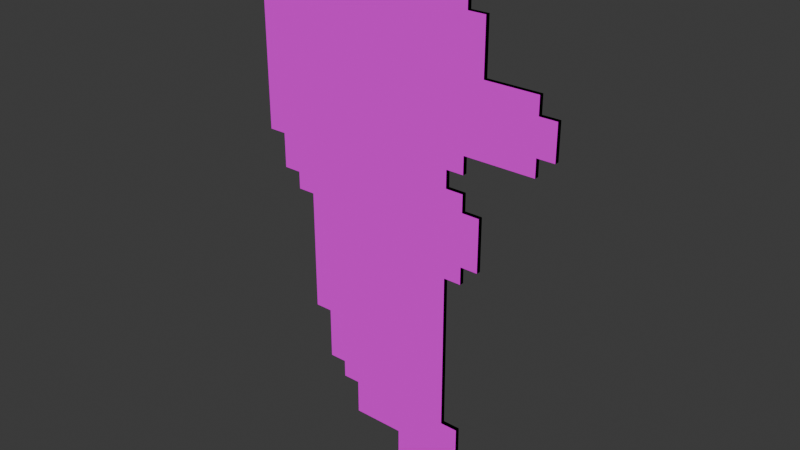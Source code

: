 # Source: character_meshes_workspace.blend  (saved by Blender 5.1.30; exported with 4.5.12 LTS)
import bpy
from mathutils import Matrix  # noqa: F401  (used for matrix-valued properties, if any)

bpy.ops.wm.read_factory_settings(use_empty=True)
scene = bpy.context.scene
scene.name = 'Scene'

# ---- collections
col_collection = bpy.data.collections.new('Collection'); scene.collection.children.link(col_collection)

# ---- images (referenced by path relative to the original .blend; pixels are not part of the script)
import os
ASSET_DIR = os.environ.get("B2B_ASSET_DIR", "")  # directory of the original .blend (textures are referenced by path, not embedded)
HERE = os.path.dirname(os.path.abspath(__file__))  # packed textures are extracted next to this script under _unpacked/

def load_image(name, relpath, width, height, colorspace="sRGB"):
    """Load a texture the original file referenced (path relative to the .blend, or extracted next to this script)."""
    p = next((c for c in (os.path.join(HERE, relpath), os.path.join(ASSET_DIR, relpath)) if relpath and os.path.exists(c)), "")
    if p:
        img = bpy.data.images.load(p, check_existing=True)
        img.name = name
    else:  # same state as the original file: an image datablock whose file is absent (Cycles renders it pink)
        img = bpy.data.images.new(name, width, height)
        img.source = "FILE"
        img.filepath = "//" + (relpath or name)
    img.colorspace_settings.name = colorspace
    return img
img_west9_png = load_image('west9.png', 'west9.png', 1024, 1024, 'sRGB')

# ---- materials (node trees are filled in below, after node groups)
mat_sprite_front = bpy.data.materials.new('sprite_front')
mat_black_back = bpy.data.materials.new('black_back')

# ---- material node trees
mat_sprite_front.use_nodes = True; mat_sprite_front.node_tree.nodes.clear()
_N = mat_sprite_front.node_tree.nodes; _L = mat_sprite_front.node_tree.links
n0 = _N.new('ShaderNodeBsdfPrincipled'); n0.name = 'Principled BSDF'; n0.location = (0, 0)
n0.inputs[2].default_value = 1.0
n0.inputs[13].default_value = 0.0
n1 = _N.new('ShaderNodeTexImage'); n1.name = 'Image Texture'; n1.location = (0, 0)
n1.image = img_west9_png
n1.interpolation = 'Closest'
n2 = _N.new('ShaderNodeOutputMaterial'); n2.name = 'Material Output'; n2.location = (0, 0)
_L.new(n1.outputs[0], n0.inputs[0])
_L.new(n1.outputs[1], n0.inputs[4])
_L.new(n0.outputs[0], n2.inputs[0])
n2.is_active_output = True
mat_black_back.use_nodes = True; mat_black_back.node_tree.nodes.clear()
_N = mat_black_back.node_tree.nodes; _L = mat_black_back.node_tree.links
n0 = _N.new('ShaderNodeBsdfPrincipled'); n0.name = 'Principled BSDF'; n0.location = (0, 0)
n0.inputs[0].default_value = (0.0, 0.0, 0.0, 1.0)
n0.inputs[2].default_value = 1.0
n0.inputs[13].default_value = 0.0
n1 = _N.new('ShaderNodeOutputMaterial'); n1.name = 'Material Output'; n1.location = (0, 0)
_L.new(n0.outputs[0], n1.inputs[0])
n1.is_active_output = True

# ---- world
world_world = bpy.data.worlds.new('World'); scene.world = world_world
world_world.use_nodes = True; world_world.node_tree.nodes.clear()
_N = world_world.node_tree.nodes; _L = world_world.node_tree.links
n0 = _N.new('ShaderNodeOutputWorld'); n0.name = 'World Output'; n0.location = (200, 100)
n1 = _N.new('ShaderNodeBackground'); n1.name = 'Background'; n1.location = (-200, 100)
n1.inputs[0].default_value = (0.05088, 0.05088, 0.05088, 1.0)
_L.new(n1.outputs[0], n0.inputs[0])
n0.is_active_output = True
world_world.color = (0.05088, 0.05088, 0.05088)
world_world.sun_shadow_jitter_overblur = 0.0

# ---- meshes
me_character_1_run_west_9 = bpy.data.meshes.new('character_1_run_west_9')
me_character_1_run_west_9.from_pydata([(-0.1562, 0.0, 0.4688), (-0.125, 0.0, 0.4688), (-0.09375, 0.0, 0.4688), (-0.0625, 0.0, 0.4688), (-0.03125, 0.0, 0.4688), (0.0, 0.0, 0.4688), (0.03125, 0.0, 0.4688), (0.03125, 1.366e-09, 0.4375), (0.0625, 1.366e-09, 0.4375), (0.09375, 1.366e-09, 0.4375), (0.09375, 2.732e-09, 0.4062), (0.125, 2.732e-09, 0.4062), (0.125, 4.098e-09, 0.375), (0.1562, 4.098e-09, 0.375), (0.1562, 5.464e-09, 0.3438), (0.1562, 6.83e-09, 0.3125), (0.1562, 8.196e-09, 0.2812), (0.1875, 8.196e-09, 0.2812), (0.2188, 8.196e-09, 0.2812), (0.25, 8.196e-09, 0.2812), (0.25, 9.562e-09, 0.25), (0.2812, 9.562e-09, 0.25), (0.2812, 1.093e-08, 0.2188), (0.2812, 1.229e-08, 0.1875), (0.25, 1.229e-08, 0.1875), (0.25, 1.366e-08, 0.1562), (0.2188, 1.366e-08, 0.1562), (0.1875, 1.366e-08, 0.1562), (0.1562, 1.366e-08, 0.1562), (0.125, 1.366e-08, 0.1562), (0.125, 1.503e-08, 0.125), (0.09375, 1.503e-08, 0.125), (0.09375, 1.639e-08, 0.09375), (0.125, 1.639e-08, 0.09375), (0.125, 1.776e-08, 0.0625), (0.1562, 1.776e-08, 0.0625), (0.1562, 1.912e-08, 0.03125), (0.1562, 2.049e-08, 0.0), (0.1562, 2.186e-08, -0.03125), (0.125, 2.186e-08, -0.03125), (0.125, 2.322e-08, -0.0625), (0.09375, 2.322e-08, -0.0625), (0.09375, 2.459e-08, -0.09375), (0.09375, 2.595e-08, -0.125), (0.09375, 2.732e-08, -0.1562), (0.09375, 2.869e-08, -0.1875), (0.09375, 3.005e-08, -0.2188), (0.09375, 3.142e-08, -0.25), (0.09375, 3.278e-08, -0.2812), (0.09375, 3.415e-08, -0.3125), (0.09375, 3.552e-08, -0.3438), (0.125, 3.552e-08, -0.3438), (0.125, 3.688e-08, -0.375), (0.125, 3.825e-08, -0.4062), (0.125, 3.961e-08, -0.4375), (0.09375, 3.961e-08, -0.4375), (0.09375, 4.098e-08, -0.4688), (0.0625, 4.098e-08, -0.4688), (0.03125, 4.098e-08, -0.4688), (0.0, 4.098e-08, -0.4688), (0.0, 3.961e-08, -0.4375), (0.0, 3.825e-08, -0.4062), (-0.03125, 3.825e-08, -0.4062), (-0.0625, 3.825e-08, -0.4062), (-0.09375, 3.825e-08, -0.4062), (-0.09375, 3.688e-08, -0.375), (-0.09375, 3.552e-08, -0.3438), (-0.125, 3.552e-08, -0.3438), (-0.125, 3.415e-08, -0.3125), (-0.1562, 3.415e-08, -0.3125), (-0.1562, 3.278e-08, -0.2812), (-0.1562, 3.142e-08, -0.25), (-0.1562, 3.005e-08, -0.2188), (-0.1875, 3.005e-08, -0.2188), (-0.1875, 2.869e-08, -0.1875), (-0.1875, 2.732e-08, -0.1562), (-0.1875, 2.595e-08, -0.125), (-0.1875, 2.459e-08, -0.09375), (-0.1875, 2.322e-08, -0.0625), (-0.1875, 2.186e-08, -0.03125), (-0.1875, 2.049e-08, 0.0), (-0.2188, 2.049e-08, 0.0), (-0.2188, 1.912e-08, 0.03125), (-0.25, 1.912e-08, 0.03125), (-0.25, 1.776e-08, 0.0625), (-0.25, 1.639e-08, 0.09375), (-0.2812, 1.639e-08, 0.09375), (-0.2812, 1.503e-08, 0.125), (-0.2812, 1.366e-08, 0.1562), (-0.2812, 1.229e-08, 0.1875), (-0.2812, 1.093e-08, 0.2188), (-0.2812, 9.562e-09, 0.25), (-0.2812, 8.196e-09, 0.2812), (-0.2812, 6.83e-09, 0.3125), (-0.2812, 5.464e-09, 0.3438), (-0.2812, 4.098e-09, 0.375), (-0.25, 4.098e-09, 0.375), (-0.25, 2.732e-09, 0.4062), (-0.2188, 2.732e-09, 0.4062), (-0.2188, 1.366e-09, 0.4375), (-0.1875, 1.366e-09, 0.4375), (-0.1562, 1.366e-09, 0.4375), (-0.1562, 0.007812, 0.4688), (-0.125, 0.007812, 0.4688), (-0.09375, 0.007812, 0.4688), (-0.0625, 0.007812, 0.4688), (-0.03125, 0.007812, 0.4688), (0.0, 0.007812, 0.4688), (0.03125, 0.007812, 0.4688), (0.03125, 0.007813, 0.4375), (0.0625, 0.007813, 0.4375), (0.09375, 0.007813, 0.4375), (0.09375, 0.007813, 0.4062), (0.125, 0.007813, 0.4062), (0.125, 0.007813, 0.375), (0.1562, 0.007813, 0.375), (0.1562, 0.007813, 0.3438), (0.1562, 0.007813, 0.3125), (0.1562, 0.007813, 0.2812), (0.1875, 0.007813, 0.2812), (0.2188, 0.007813, 0.2812), (0.25, 0.007813, 0.2812), (0.25, 0.007813, 0.25), (0.2812, 0.007813, 0.25), (0.2812, 0.007813, 0.2188), (0.2812, 0.007813, 0.1875), (0.25, 0.007813, 0.1875), (0.25, 0.007813, 0.1562), (0.2188, 0.007813, 0.1562), (0.1875, 0.007813, 0.1562), (0.1562, 0.007813, 0.1562), (0.125, 0.007813, 0.1562), (0.125, 0.007813, 0.125), (0.09375, 0.007813, 0.125), (0.09375, 0.007813, 0.09375), (0.125, 0.007813, 0.09375), (0.125, 0.007813, 0.0625), (0.1562, 0.007813, 0.0625), (0.1562, 0.007813, 0.03125), (0.1562, 0.007813, 0.0), (0.1562, 0.007813, -0.03125), (0.125, 0.007813, -0.03125), (0.125, 0.007813, -0.0625), (0.09375, 0.007813, -0.0625), (0.09375, 0.007813, -0.09375), (0.09375, 0.007813, -0.125), (0.09375, 0.007813, -0.1562), (0.09375, 0.007813, -0.1875), (0.09375, 0.007813, -0.2188), (0.09375, 0.007813, -0.25), (0.09375, 0.007813, -0.2812), (0.09375, 0.007813, -0.3125), (0.09375, 0.007813, -0.3438), (0.125, 0.007813, -0.3438), (0.125, 0.007813, -0.375), (0.125, 0.007813, -0.4062), (0.125, 0.007813, -0.4375), (0.09375, 0.007813, -0.4375), (0.09375, 0.007813, -0.4688), (0.0625, 0.007813, -0.4688), (0.03125, 0.007813, -0.4688), (0.0, 0.007813, -0.4688), (0.0, 0.007813, -0.4375), (0.0, 0.007813, -0.4062), (-0.03125, 0.007813, -0.4062), (-0.0625, 0.007813, -0.4062), (-0.09375, 0.007813, -0.4062), (-0.09375, 0.007813, -0.375), (-0.09375, 0.007813, -0.3438), (-0.125, 0.007813, -0.3438), (-0.125, 0.007813, -0.3125), (-0.1562, 0.007813, -0.3125), (-0.1562, 0.007813, -0.2812), (-0.1562, 0.007813, -0.25), (-0.1562, 0.007813, -0.2188), (-0.1875, 0.007813, -0.2188), (-0.1875, 0.007813, -0.1875), (-0.1875, 0.007813, -0.1562), (-0.1875, 0.007813, -0.125), (-0.1875, 0.007813, -0.09375), (-0.1875, 0.007813, -0.0625), (-0.1875, 0.007813, -0.03125), (-0.1875, 0.007813, 0.0), (-0.2188, 0.007813, 0.0), (-0.2188, 0.007813, 0.03125), (-0.25, 0.007813, 0.03125), (-0.25, 0.007813, 0.0625), (-0.25, 0.007813, 0.09375), (-0.2812, 0.007813, 0.09375), (-0.2812, 0.007813, 0.125), (-0.2812, 0.007813, 0.1562), (-0.2812, 0.007813, 0.1875), (-0.2812, 0.007813, 0.2188), (-0.2812, 0.007813, 0.25), (-0.2812, 0.007813, 0.2812), (-0.2812, 0.007813, 0.3125), (-0.2812, 0.007813, 0.3438), (-0.2812, 0.007813, 0.375), (-0.25, 0.007813, 0.375), (-0.25, 0.007813, 0.4062), (-0.2188, 0.007813, 0.4062), (-0.2188, 0.007813, 0.4375), (-0.1875, 0.007813, 0.4375), (-0.1562, 0.007813, 0.4375)], [], [(0, 101, 100, 99, 98, 97, 96, 95, 94, 93, 92, 91, 90, 89, 88, 87, 86, 85, 84, 83, 82, 81, 80, 79, 78, 77, 76, 75, 74, 73, 72, 71, 70, 69, 68, 67, 66, 65, 64, 63, 62, 61, 60, 59, 58, 57, 56, 55, 54, 53, 52, 51, 50, 49, 48, 47, 46, 45, 44, 43, 42, 41, 40, 39, 38, 37, 36, 35, 34, 33, 32, 31, 30, 29, 28, 27, 26, 25, 24, 23, 22, 21, 20, 19, 18, 17, 16, 15, 14, 13, 12, 11, 10, 9, 8, 7, 6, 5, 4, 3, 2, 1), (102, 103, 104, 105, 106, 107, 108, 109, 110, 111, 112, 113, 114, 115, 116, 117, 118, 119, 120, 121, 122, 123, 124, 125, 126, 127, 128, 129, 130, 131, 132, 133, 134, 135, 136, 137, 138, 139, 140, 141, 142, 143, 144, 145, 146, 147, 148, 149, 150, 151, 152, 153, 154, 155, 156, 157, 158, 159, 160, 161, 162, 163, 164, 165, 166, 167, 168, 169, 170, 171, 172, 173, 174, 175, 176, 177, 178, 179, 180, 181, 182, 183, 184, 185, 186, 187, 188, 189, 190, 191, 192, 193, 194, 195, 196, 197, 198, 199, 200, 201, 202, 203), (18, 19, 121, 120), (70, 71, 173, 172), (19, 20, 122, 121), (71, 72, 174, 173), (20, 21, 123, 122), (72, 73, 175, 174), (21, 22, 124, 123), (73, 74, 176, 175), (22, 23, 125, 124), (74, 75, 177, 176), (23, 24, 126, 125), (75, 76, 178, 177), (24, 25, 127, 126), (76, 77, 179, 178), (25, 26, 128, 127), (77, 78, 180, 179), (26, 27, 129, 128), (78, 79, 181, 180), (27, 28, 130, 129), (79, 80, 182, 181), (28, 29, 131, 130), (80, 81, 183, 182), (29, 30, 132, 131), (81, 82, 184, 183), (30, 31, 133, 132), (82, 83, 185, 184), (31, 32, 134, 133), (83, 84, 186, 185), (32, 33, 135, 134), (84, 85, 187, 186), (33, 34, 136, 135), (85, 86, 188, 187), (34, 35, 137, 136), (86, 87, 189, 188), (35, 36, 138, 137), (87, 88, 190, 189), (36, 37, 139, 138), (88, 89, 191, 190), (37, 38, 140, 139), (89, 90, 192, 191), (38, 39, 141, 140), (90, 91, 193, 192), (39, 40, 142, 141), (91, 92, 194, 193), (40, 41, 143, 142), (92, 93, 195, 194), (41, 42, 144, 143), (93, 94, 196, 195), (42, 43, 145, 144), (94, 95, 197, 196), (43, 44, 146, 145), (95, 96, 198, 197), (44, 45, 147, 146), (96, 97, 199, 198), (45, 46, 148, 147), (97, 98, 200, 199), (46, 47, 149, 148), (98, 99, 201, 200), (47, 48, 150, 149), (99, 100, 202, 201), (48, 49, 151, 150), (100, 101, 203, 202), (49, 50, 152, 151), (50, 51, 153, 152), (101, 0, 102, 203), (51, 52, 154, 153), (0, 1, 103, 102), (52, 53, 155, 154), (1, 2, 104, 103), (53, 54, 156, 155), (2, 3, 105, 104), (54, 55, 157, 156), (3, 4, 106, 105), (55, 56, 158, 157), (4, 5, 107, 106), (56, 57, 159, 158), (5, 6, 108, 107), (57, 58, 160, 159), (6, 7, 109, 108), (58, 59, 161, 160), (7, 8, 110, 109), (59, 60, 162, 161), (8, 9, 111, 110), (60, 61, 163, 162), (9, 10, 112, 111), (61, 62, 164, 163), (10, 11, 113, 112), (62, 63, 165, 164), (11, 12, 114, 113), (63, 64, 166, 165), (12, 13, 115, 114), (64, 65, 167, 166), (13, 14, 116, 115), (65, 66, 168, 167), (14, 15, 117, 116), (66, 67, 169, 168), (15, 16, 118, 117), (67, 68, 170, 169), (16, 17, 119, 118), (68, 69, 171, 170), (17, 18, 120, 119), (69, 70, 172, 171)])
me_character_1_run_west_9.polygons.foreach_set('material_index', [0, 1, 1, 1, 1, 1, 1, 1, 1, 1, 1, 1, 1, 1, 1, 1, 1, 1, 1, 1, 1, 1, 1, 1, 1, 1, 1, 1, 1, 1, 1, 1, 1, 1, 1, 1, 1, 1, 1, 1, 1, 1, 1, 1, 1, 1, 1, 1, 1, 1, 1, 1, 1, 1, 1, 1, 1, 1, 1, 1, 1, 1, 1, 1, 1, 1, 1, 1, 1, 1, 1, 1, 1, 1, 1, 1, 1, 1, 1, 1, 1, 1, 1, 1, 1, 1, 1, 1, 1, 1, 1, 1, 1, 1, 1, 1, 1, 1, 1, 1, 1, 1, 1, 1])
_uv = me_character_1_run_west_9.uv_layers.new(name='UVMap')
_uv.uv.foreach_set('vector', [0.375, 0.9688, 0.375, 0.9375, 0.3438, 0.9375, 0.3125, 0.9375, 0.3125, 0.9062, 0.2812, 0.9062, 0.2812, 0.875, 0.25, 0.875, 0.25, 0.8438, 0.25, 0.8125, 0.25, 0.7812, 0.25, 0.75, 0.25, 0.7188, 0.25, 0.6875, 0.25, 0.6562, 0.25, 0.625, 0.25, 0.5938, 0.2812, 0.5938, 0.2812, 0.5625, 0.2812, 0.5312, 0.3125, 0.5312, 0.3125, 0.5, 0.3438, 0.5, 0.3438, 0.4688, 0.3438, 0.4375, 0.3438, 0.4062, 0.3438, 0.375, 0.3438, 0.3438, 0.3438, 0.3125, 0.3438, 0.2812, 0.375, 0.2812, 0.375, 0.25, 0.375, 0.2188, 0.375, 0.1875, 0.4062, 0.1875, 0.4062, 0.1562, 0.4375, 0.1562, 0.4375, 0.125, 0.4375, 0.09375, 0.4688, 0.09375, 0.5, 0.09375, 0.5312, 0.09375, 0.5312, 0.0625, 0.5312, 0.03125, 0.5625, 0.03125, 0.5938, 0.03125, 0.625, 0.03125, 0.625, 0.0625, 0.6562, 0.0625, 0.6562, 0.09375, 0.6562, 0.125, 0.6562, 0.1562, 0.625, 0.1562, 0.625, 0.1875, 0.625, 0.2188, 0.625, 0.25, 0.625, 0.2812, 0.625, 0.3125, 0.625, 0.3438, 0.625, 0.375, 0.625, 0.4062, 0.625, 0.4375, 0.6562, 0.4375, 0.6562, 0.4688, 0.6875, 0.4688, 0.6875, 0.5, 0.6875, 0.5312, 0.6875, 0.5625, 0.6562, 0.5625, 0.6562, 0.5938, 0.625, 0.5938, 0.625, 0.625, 0.6562, 0.625, 0.6562, 0.6562, 0.6875, 0.6562, 0.7188, 0.6562, 0.75, 0.6562, 0.7812, 0.6562, 0.7812, 0.6875, 0.8125, 0.6875, 0.8125, 0.7188, 0.8125, 0.75, 0.7812, 0.75, 0.7812, 0.7812, 0.75, 0.7812, 0.7188, 0.7812, 0.6875, 0.7812, 0.6875, 0.8125, 0.6875, 0.8438, 0.6875, 0.875, 0.6562, 0.875, 0.6562, 0.9062, 0.625, 0.9062, 0.625, 0.9375, 0.5938, 0.9375, 0.5625, 0.9375, 0.5625, 0.9688, 0.5312, 0.9688, 0.5, 0.9688, 0.4688, 0.9688, 0.4375, 0.9688, 0.4062, 0.9688, 0.0, 0.0, 0.0, 0.0, 0.0, 0.0, 0.0, 0.0, 0.0, 0.0, 0.0, 0.0, 0.0, 0.0, 0.0, 0.0, 0.0, 0.0, 0.0, 0.0, 0.0, 0.0, 0.0, 0.0, 0.0, 0.0, 0.0, 0.0, 0.0, 0.0, 0.0, 0.0, 0.0, 0.0, 0.0, 0.0, 0.0, 0.0, 0.0, 0.0, 0.0, 0.0, 0.0, 0.0, 0.0, 0.0, 0.0, 0.0, 0.0, 0.0, 0.0, 0.0, 0.0, 0.0, 0.0, 0.0, 0.0, 0.0, 0.0, 0.0, 0.0, 0.0, 0.0, 0.0, 0.0, 0.0, 0.0, 0.0, 0.0, 0.0, 0.0, 0.0, 0.0, 0.0, 0.0, 0.0, 0.0, 0.0, 0.0, 0.0, 0.0, 0.0, 0.0, 0.0, 0.0, 0.0, 0.0, 0.0, 0.0, 0.0, 0.0, 0.0, 0.0, 0.0, 0.0, 0.0, 0.0, 0.0, 0.0, 0.0, 0.0, 0.0, 0.0, 0.0, 0.0, 0.0, 0.0, 0.0, 0.0, 0.0, 0.0, 0.0, 0.0, 0.0, 0.0, 0.0, 0.0, 0.0, 0.0, 0.0, 0.0, 0.0, 0.0, 0.0, 0.0, 0.0, 0.0, 0.0, 0.0, 0.0, 0.0, 0.0, 0.0, 0.0, 0.0, 0.0, 0.0, 0.0, 0.0, 0.0, 0.0, 0.0, 0.0, 0.0, 0.0, 0.0, 0.0, 0.0, 0.0, 0.0, 0.0, 0.0, 0.0, 0.0, 0.0, 0.0, 0.0, 0.0, 0.0, 0.0, 0.0, 0.0, 0.0, 0.0, 0.0, 0.0, 0.0, 0.0, 0.0, 0.0, 0.0, 0.0, 0.0, 0.0, 0.0, 0.0, 0.0, 0.0, 0.0, 0.0, 0.0, 0.0, 0.0, 0.0, 0.0, 0.0, 0.0, 0.0, 0.0, 0.0, 0.0, 0.0, 0.0, 0.0, 0.0, 0.0, 0.0, 0.0, 0.0, 0.0, 0.0, 0.0, 0.0, 0.0, 0.0, 0.0, 0.0, 0.0, 0.0, 0.0, 0.0, 0.0, 0.0, 0.0, 0.0, 0.0, 0.0, 0.0, 0.0, 0.0, 0.0, 0.0, 0.0, 0.0, 0.0, 0.0, 0.0, 0.0, 0.0, 0.0, 0.0, 0.0, 0.0, 0.0, 0.0, 0.0, 0.0, 0.0, 0.0, 0.0, 0.0, 0.0, 0.0, 0.0, 0.0, 0.0, 0.0, 0.0, 0.0, 0.0, 0.0, 0.0, 0.0, 0.0, 0.0, 0.0, 0.0, 0.0, 0.0, 0.0, 0.0, 0.0, 0.0, 0.0, 0.0, 0.0, 0.0, 0.0, 0.0, 0.0, 0.0, 0.0, 0.0, 0.0, 0.0, 0.0, 0.0, 0.0, 0.0, 0.0, 0.0, 0.0, 0.0, 0.0, 0.0, 0.0, 0.0, 0.0, 0.0, 0.0, 0.0, 0.0, 0.0, 0.0, 0.0, 0.0, 0.0, 0.0, 0.0, 0.0, 0.0, 0.0, 0.0, 0.0, 0.0, 0.0, 0.0, 0.0, 0.0, 0.0, 0.0, 0.0, 0.0, 0.0, 0.0, 0.0, 0.0, 0.0, 0.0, 0.0, 0.0, 0.0, 0.0, 0.0, 0.0, 0.0, 0.0, 0.0, 0.0, 0.0, 0.0, 0.0, 0.0, 0.0, 0.0, 0.0, 0.0, 0.0, 0.0, 0.0, 0.0, 0.0, 0.0, 0.0, 0.0, 0.0, 0.0, 0.0, 0.0, 0.0, 0.0, 0.0, 0.0, 0.0, 0.0, 0.0, 0.0, 0.0, 0.0, 0.0, 0.0, 0.0, 0.0, 0.0, 0.0, 0.0, 0.0, 0.0, 0.0, 0.0, 0.0, 0.0, 0.0, 0.0, 0.0, 0.0, 0.0, 0.0, 0.0, 0.0, 0.0, 0.0, 0.0, 0.0, 0.0, 0.0, 0.0, 0.0, 0.0, 0.0, 0.0, 0.0, 0.0, 0.0, 0.0, 0.0, 0.0, 0.0, 0.0, 0.0, 0.0, 0.0, 0.0, 0.0, 0.0, 0.0, 0.0, 0.0, 0.0, 0.0, 0.0, 0.0, 0.0, 0.0, 0.0, 0.0, 0.0, 0.0, 0.0, 0.0, 0.0, 0.0, 0.0, 0.0, 0.0, 0.0, 0.0, 0.0, 0.0, 0.0, 0.0, 0.0, 0.0, 0.0, 0.0, 0.0, 0.0, 0.0, 0.0, 0.0, 0.0, 0.0, 0.0, 0.0, 0.0, 0.0, 0.0, 0.0, 0.0, 0.0, 0.0, 0.0, 0.0, 0.0, 0.0, 0.0, 0.0, 0.0, 0.0, 0.0, 0.0, 0.0, 0.0, 0.0, 0.0, 0.0, 0.0, 0.0, 0.0, 0.0, 0.0, 0.0, 0.0, 0.0, 0.0, 0.0, 0.0, 0.0, 0.0, 0.0, 0.0, 0.0, 0.0, 0.0, 0.0, 0.0, 0.0, 0.0, 0.0, 0.0, 0.0, 0.0, 0.0, 0.0, 0.0, 0.0, 0.0, 0.0, 0.0, 0.0, 0.0, 0.0, 0.0, 0.0, 0.0, 0.0, 0.0, 0.0, 0.0, 0.0, 0.0, 0.0, 0.0, 0.0, 0.0, 0.0, 0.0, 0.0, 0.0, 0.0, 0.0, 0.0, 0.0, 0.0, 0.0, 0.0, 0.0, 0.0, 0.0, 0.0, 0.0, 0.0, 0.0, 0.0, 0.0, 0.0, 0.0, 0.0, 0.0, 0.0, 0.0, 0.0, 0.0, 0.0, 0.0, 0.0, 0.0, 0.0, 0.0, 0.0, 0.0, 0.0, 0.0, 0.0, 0.0, 0.0, 0.0, 0.0, 0.0, 0.0, 0.0, 0.0, 0.0, 0.0, 0.0, 0.0, 0.0, 0.0, 0.0, 0.0, 0.0, 0.0, 0.0, 0.0, 0.0, 0.0, 0.0, 0.0, 0.0, 0.0, 0.0, 0.0, 0.0, 0.0, 0.0, 0.0, 0.0, 0.0, 0.0, 0.0, 0.0, 0.0, 0.0, 0.0, 0.0, 0.0, 0.0, 0.0, 0.0, 0.0, 0.0, 0.0, 0.0, 0.0, 0.0, 0.0, 0.0, 0.0, 0.0, 0.0, 0.0, 0.0, 0.0, 0.0, 0.0, 0.0, 0.0, 0.0, 0.0, 0.0, 0.0, 0.0, 0.0, 0.0, 0.0, 0.0, 0.0, 0.0, 0.0, 0.0, 0.0, 0.0, 0.0, 0.0, 0.0, 0.0, 0.0, 0.0, 0.0, 0.0, 0.0, 0.0, 0.0, 0.0, 0.0, 0.0, 0.0, 0.0, 0.0, 0.0, 0.0, 0.0, 0.0, 0.0, 0.0, 0.0, 0.0, 0.0, 0.0, 0.0, 0.0, 0.0, 0.0, 0.0, 0.0, 0.0, 0.0, 0.0, 0.0, 0.0, 0.0, 0.0, 0.0, 0.0, 0.0, 0.0, 0.0, 0.0, 0.0, 0.0, 0.0, 0.0, 0.0, 0.0, 0.0, 0.0, 0.0, 0.0, 0.0, 0.0, 0.0, 0.0, 0.0, 0.0, 0.0, 0.0, 0.0, 0.0, 0.0, 0.0, 0.0, 0.0, 0.0, 0.0, 0.0, 0.0, 0.0, 0.0, 0.0, 0.0, 0.0, 0.0, 0.0, 0.0, 0.0, 0.0, 0.0, 0.0, 0.0, 0.0, 0.0, 0.0, 0.0, 0.0, 0.0, 0.0, 0.0, 0.0, 0.0, 0.0, 0.0, 0.0, 0.0, 0.0, 0.0, 0.0, 0.0, 0.0, 0.0, 0.0, 0.0, 0.0, 0.0, 0.0, 0.0, 0.0, 0.0, 0.0, 0.0, 0.0, 0.0, 0.0, 0.0, 0.0, 0.0, 0.0, 0.0, 0.0, 0.0, 0.0, 0.0, 0.0, 0.0, 0.0, 0.0, 0.0, 0.0, 0.0, 0.0, 0.0, 0.0, 0.0, 0.0, 0.0, 0.0, 0.0, 0.0, 0.0, 0.0, 0.0, 0.0, 0.0, 0.0, 0.0, 0.0, 0.0, 0.0, 0.0, 0.0, 0.0, 0.0, 0.0, 0.0, 0.0, 0.0, 0.0, 0.0, 0.0, 0.0, 0.0, 0.0, 0.0, 0.0, 0.0, 0.0, 0.0, 0.0, 0.0, 0.0, 0.0, 0.0, 0.0, 0.0, 0.0, 0.0, 0.0, 0.0, 0.0, 0.0, 0.0, 0.0, 0.0, 0.0, 0.0, 0.0, 0.0, 0.0, 0.0, 0.0, 0.0, 0.0, 0.0, 0.0, 0.0, 0.0, 0.0, 0.0, 0.0, 0.0, 0.0, 0.0, 0.0, 0.0, 0.0, 0.0, 0.0, 0.0, 0.0, 0.0, 0.0, 0.0, 0.0, 0.0, 0.0, 0.0, 0.0, 0.0, 0.0, 0.0, 0.0, 0.0, 0.0, 0.0, 0.0, 0.0, 0.0, 0.0, 0.0, 0.0, 0.0, 0.0, 0.0, 0.0, 0.0, 0.0, 0.0, 0.0, 0.0, 0.0, 0.0, 0.0, 0.0, 0.0, 0.0, 0.0, 0.0, 0.0, 0.0, 0.0, 0.0, 0.0, 0.0, 0.0, 0.0, 0.0, 0.0, 0.0, 0.0, 0.0, 0.0, 0.0, 0.0, 0.0, 0.0, 0.0, 0.0, 0.0, 0.0, 0.0, 0.0, 0.0, 0.0, 0.0, 0.0, 0.0, 0.0, 0.0, 0.0, 0.0, 0.0, 0.0, 0.0, 0.0, 0.0, 0.0, 0.0, 0.0, 0.0, 0.0, 0.0, 0.0, 0.0, 0.0, 0.0, 0.0, 0.0, 0.0, 0.0, 0.0, 0.0, 0.0, 0.0, 0.0, 0.0, 0.0, 0.0, 0.0, 0.0, 0.0, 0.0, 0.0, 0.0, 0.0, 0.0, 0.0, 0.0, 0.0, 0.0, 0.0, 0.0, 0.0, 0.0, 0.0, 0.0, 0.0, 0.0, 0.0, 0.0, 0.0, 0.0, 0.0, 0.0, 0.0, 0.0, 0.0, 0.0, 0.0, 0.0, 0.0, 0.0, 0.0, 0.0, 0.0, 0.0, 0.0, 0.0, 0.0, 0.0, 0.0, 0.0, 0.0, 0.0, 0.0, 0.0, 0.0, 0.0, 0.0, 0.0, 0.0, 0.0, 0.0, 0.0, 0.0, 0.0, 0.0, 0.0, 0.0, 0.0, 0.0, 0.0, 0.0, 0.0, 0.0, 0.0, 0.0, 0.0, 0.0, 0.0, 0.0, 0.0])
me_character_1_run_west_9.materials.append(mat_sprite_front)
me_character_1_run_west_9.materials.append(mat_black_back)
me_character_1_run_west_9.update()

# ---- objects
ob_character_1_run_west_9 = bpy.data.objects.new('character_1_run_west_9', me_character_1_run_west_9)

# ---- transforms, parenting, visibility, modifiers, constraints
ob_character_1_run_west_9.location = (0.5312, -4.235e-08, 0.5)

# ---- collection membership
scene.collection.objects.link(ob_character_1_run_west_9)

# ---- scene / render settings (as saved in the file)
scene.frame_start = 1; scene.frame_end = 250; scene.frame_set(1)
scene.render.engine = 'BLENDER_EEVEE_NEXT'
scene.render.bake_bias = 0.0
scene.render.bake_samples = 0
scene.cycles.sampling_pattern = 'TABULATED_SOBOL'
scene.eevee.use_volume_custom_range = False
bpy.context.view_layer.update()

# ---- added for rendering (the .blend has no active camera and no usable light): camera, sun
cam_auto = bpy.data.cameras.new('AutoCamera')
cam_auto.lens = 50.0
cam_auto.sensor_width = 36.0
cam_auto.clip_end = 1000.0
ob_auto_camera = bpy.data.objects.new('AutoCamera', cam_auto)
scene.collection.objects.link(ob_auto_camera)
ob_auto_camera.location = (1.54283, -1.20999, 1.30926)
ob_auto_camera.rotation_euler = (1.09748, -7.21219e-08, 0.694738)
scene.camera = ob_auto_camera
light_auto_sun = bpy.data.lights.new('AutoSun', 'SUN')
light_auto_sun.energy = 3.0
light_auto_sun.angle = 0.0523599
ob_auto_sun = bpy.data.objects.new('AutoSun', light_auto_sun)
scene.collection.objects.link(ob_auto_sun)
ob_auto_sun.rotation_euler = (0.872665, 0.174533, 0.523599)
bpy.context.view_layer.update()

